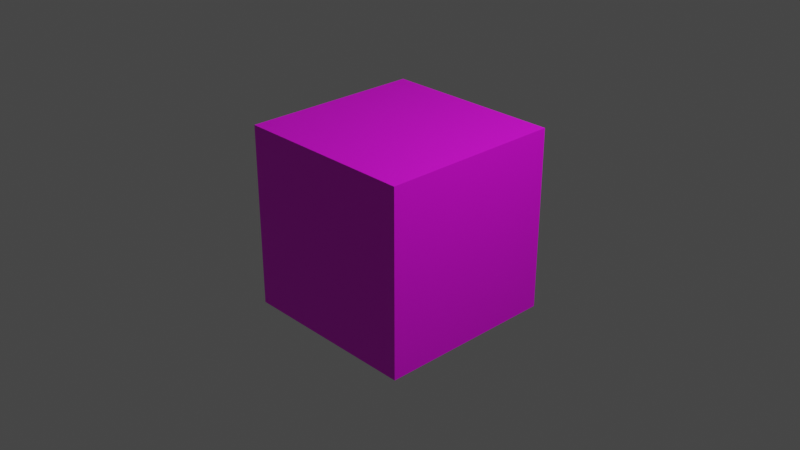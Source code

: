 # Source: cube.blend  (saved by Blender 3.6.11; exported with 4.5.12 LTS)
import bpy
from mathutils import Matrix  # noqa: F401  (used for matrix-valued properties, if any)

bpy.ops.wm.read_factory_settings(use_empty=True)
scene = bpy.context.scene
scene.name = 'Scene'

# ---- collections
col_collection = bpy.data.collections.new('Collection'); scene.collection.children.link(col_collection)

# ---- images (referenced by path relative to the original .blend; pixels are not part of the script)
import os
ASSET_DIR = os.environ.get("B2B_ASSET_DIR", "")  # directory of the original .blend (textures are referenced by path, not embedded)
HERE = os.path.dirname(os.path.abspath(__file__))  # packed textures are extracted next to this script under _unpacked/

def load_image(name, relpath, width, height, colorspace="sRGB"):
    """Load a texture the original file referenced (path relative to the .blend, or extracted next to this script)."""
    p = next((c for c in (os.path.join(HERE, relpath), os.path.join(ASSET_DIR, relpath)) if relpath and os.path.exists(c)), "")
    if p:
        img = bpy.data.images.load(p, check_existing=True)
        img.name = name
    else:  # same state as the original file: an image datablock whose file is absent (Cycles renders it pink)
        img = bpy.data.images.new(name, width, height)
        img.source = "FILE"
        img.filepath = "//" + (relpath or name)
    img.colorspace_settings.name = colorspace
    return img
img_insert_card_or_select_payment_type_jpg = load_image('INSERT CARD OR SELECT PAYMENT TYPE.jpg', 'INSERT CARD OR SELECT PAYMENT TYPE.jpg', 1024, 1024, 'sRGB')

# ---- materials (node trees are filled in below, after node groups)
mat_material = bpy.data.materials.new('Material')
mat_material.alpha_threshold = 0.0
mat_material.use_transparent_shadow = False
mat_material.roughness = 0.5
mat_material.line_color = (0.0, 0.0, 0.0, 1.0)
mat_material_001 = bpy.data.materials.new('Material.001')
mat_material_001.use_transparent_shadow = False
mat_material_001.preview_render_type = 'CUBE'

# ---- material node trees
mat_material.use_nodes = True; mat_material.node_tree.nodes.clear()
_N = mat_material.node_tree.nodes; _L = mat_material.node_tree.links
n0 = _N.new('ShaderNodeOutputMaterial'); n0.name = 'Material Output'; n0.location = (300, 300)
n1 = _N.new('ShaderNodeBsdfPrincipled'); n1.name = 'Principled BSDF'; n1.location = (10, 300)
n1.distribution = 'GGX'
n1.subsurface_method = 'RANDOM_WALK_SKIN'
n1.inputs[3].default_value = 1.45
n1.inputs[27].default_value = (0.0, 0.0, 0.0, 1.0)
n1.inputs[28].default_value = 1.0
_L.new(n1.outputs[0], n0.inputs[0])
n0.is_active_output = True
mat_material_001.use_nodes = True; mat_material_001.node_tree.nodes.clear()
_N = mat_material_001.node_tree.nodes; _L = mat_material_001.node_tree.links
n0 = _N.new('ShaderNodeBsdfPrincipled'); n0.name = 'Principled BSDF'; n0.location = (10, 300)
n0.distribution = 'GGX'
n0.subsurface_method = 'RANDOM_WALK_SKIN'
n0.inputs[3].default_value = 1.45
n0.inputs[27].default_value = (0.0, 0.0, 0.0, 1.0)
n0.inputs[28].default_value = 1.0
n1 = _N.new('ShaderNodeOutputMaterial'); n1.name = 'Material Output'; n1.location = (300, 300)
n2 = _N.new('ShaderNodeTexImage'); n2.name = 'Image Texture'; n2.location = (-280, 275)
n2.image = img_insert_card_or_select_payment_type_jpg
_L.new(n0.outputs[0], n1.inputs[0])
_L.new(n2.outputs[0], n0.inputs[0])
n1.is_active_output = True

# ---- world
world_world = bpy.data.worlds.new('World'); scene.world = world_world
world_world.use_nodes = True; world_world.node_tree.nodes.clear()
_N = world_world.node_tree.nodes; _L = world_world.node_tree.links
n0 = _N.new('ShaderNodeOutputWorld'); n0.name = 'World Output'; n0.location = (300, 300)
n1 = _N.new('ShaderNodeBackground'); n1.name = 'Background'; n1.location = (10, 300)
n1.inputs[0].default_value = (0.05088, 0.05088, 0.05088, 1.0)
_L.new(n1.outputs[0], n0.inputs[0])
n0.is_active_output = True
world_world.color = (0.05088, 0.05088, 0.05088)
world_world.use_sun_shadow = False
world_world.sun_shadow_jitter_overblur = 0.0

# ---- cameras
cam_camera = bpy.data.cameras.new('Camera')
cam_camera.clip_end = 100.0
cam_camera.ortho_scale = 7.314

# ---- lights
light_light = bpy.data.lights.new('Light', 'POINT')
light_light.transmission_factor = 0.0
light_light.energy = 1000.0
light_light.shadow_soft_size = 0.1
light_light.shadow_maximum_resolution = 0.006
light_light.use_absolute_resolution = True

# ---- meshes
me_cube = bpy.data.meshes.new('Cube')
me_cube.from_pydata([(1.0, 1.0, 1.0), (1.0, 1.0, -1.0), (1.0, -1.0, 1.0), (1.0, -1.0, -1.0), (-1.0, 1.0, 1.0), (-1.0, 1.0, -1.0), (-1.0, -1.0, 1.0), (-1.0, -1.0, -1.0)], [], [(0, 4, 6, 2), (3, 2, 6, 7), (7, 6, 4, 5), (5, 1, 3, 7), (1, 0, 2, 3), (5, 4, 0, 1)])
me_cube.polygons.foreach_set('material_index', [1, 1, 1, 1, 1, 1])
_uv = me_cube.uv_layers.new(name='UVMap')
_uv.uv.foreach_set('vector', [0.625, 0.5, 0.875, 0.5, 0.875, 0.75, 0.625, 0.75, 0.375, 0.75, 0.625, 0.75, 0.625, 1.0, 0.375, 1.0, 0.375, 0.0, 0.625, 0.0, 0.625, 0.25, 0.375, 0.25, 0.125, 0.5, 0.375, 0.5, 0.375, 0.75, 0.125, 0.75, 0.375, 0.5, 0.625, 0.5, 0.625, 0.75, 0.375, 0.75, 0.375, 0.25, 0.625, 0.25, 0.625, 0.5, 0.375, 0.5])
me_cube.materials.append(mat_material)
me_cube.materials.append(mat_material_001)
me_cube.use_mirror_vertex_groups = False
me_cube.update()

# ---- objects
ob_cube = bpy.data.objects.new('Cube', me_cube)
ob_light = bpy.data.objects.new('Light', light_light)
ob_camera = bpy.data.objects.new('Camera', cam_camera)

# ---- transforms, parenting, visibility, modifiers, constraints
ob_cube.location = (0.0, 0.0, 0.0)
ob_cube.lock_rotations_4d = False
ob_cube.empty_display_type = 'ARROWS'
ob_cube.lineart.crease_threshold = 0.0
ob_light.location = (4.076, 1.005, 5.904)
ob_light.rotation_euler = (0.6503, 0.05522, 1.866)
ob_light.lock_rotations_4d = False
ob_light.empty_display_type = 'ARROWS'
ob_light.color = (0.0, 0.0, 0.0, 0.0)
ob_light.lineart.crease_threshold = 0.0
ob_camera.location = (7.359, -6.926, 4.958)
ob_camera.rotation_euler = (1.109, 0.0, 0.8149)
ob_camera.lock_rotations_4d = False
ob_camera.empty_display_type = 'ARROWS'
ob_camera.color = (0.0, 0.0, 0.0, 0.0)
ob_camera.display_type = 'WIRE'
ob_camera.lineart.crease_threshold = 0.0

# ---- collection membership
col_collection.objects.link(ob_cube)
col_collection.objects.link(ob_light)
col_collection.objects.link(ob_camera)

# ---- scene / render settings (as saved in the file)
scene.camera = ob_camera
scene.frame_start = 1; scene.frame_end = 250; scene.frame_set(1)
scene.render.engine = 'BLENDER_EEVEE_NEXT'
scene.cycles.sampling_pattern = 'TABULATED_SOBOL'
scene.view_settings.view_transform = 'Filmic'
bpy.context.view_layer.update()
